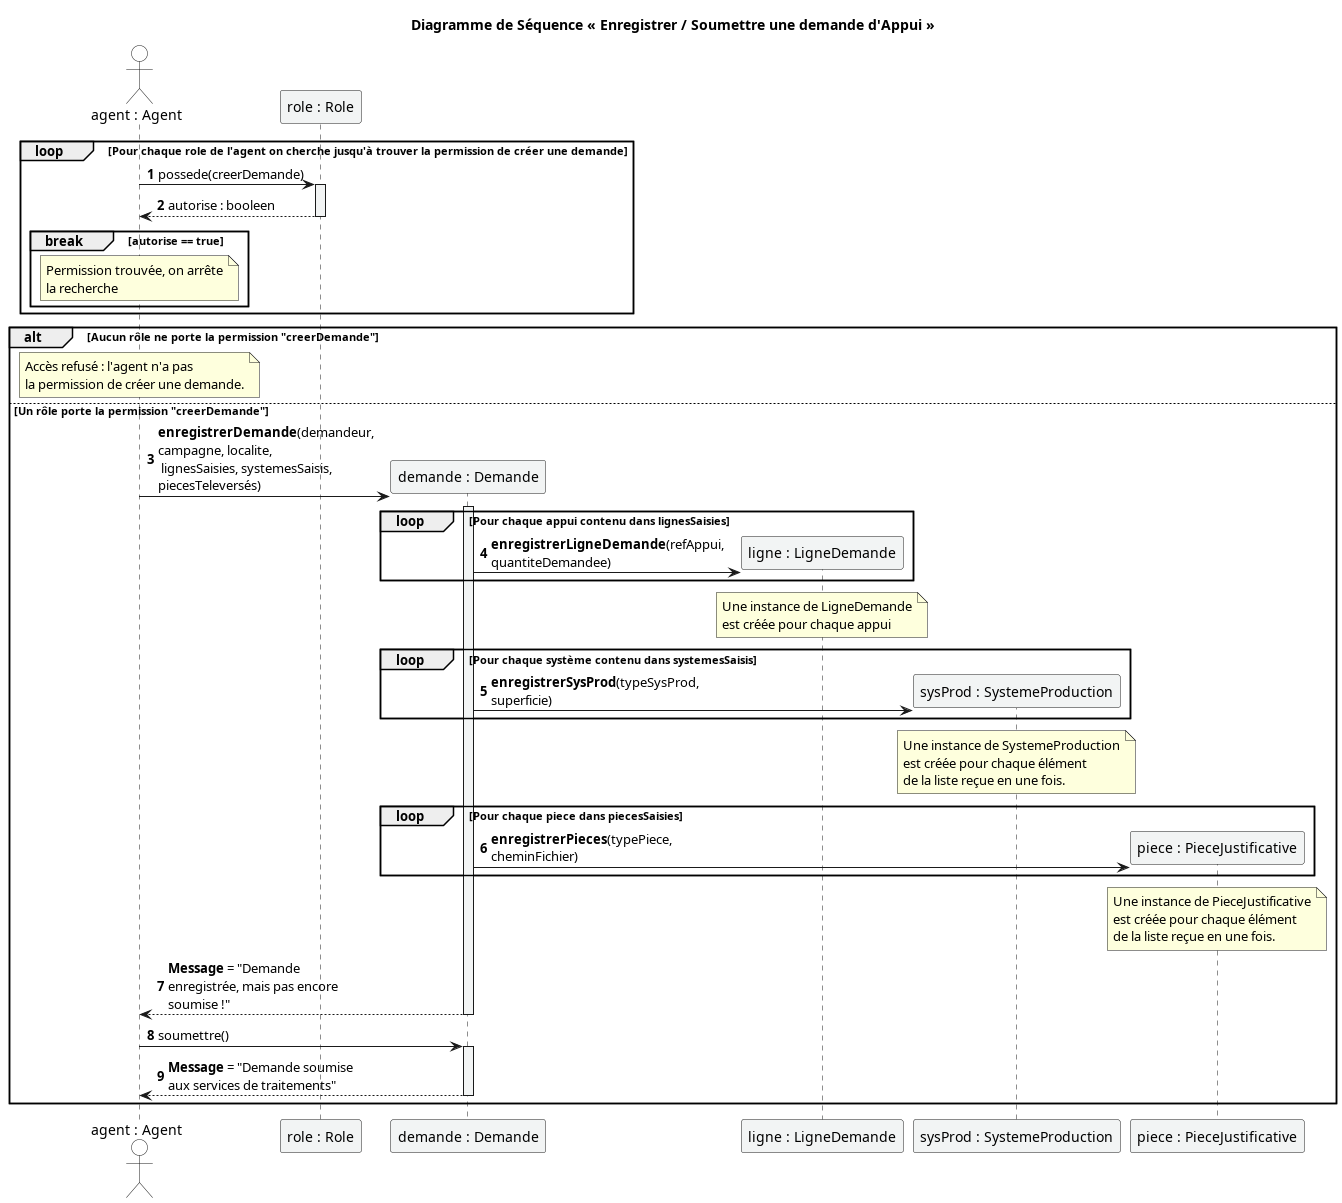

The diagram above was rendered by PlantUML. Its source (embedded in the PNG):
@startuml seq_enregistrer_demande_pur_metier
title Diagramme de Séquence « Enregistrer / Soumettre une demande d'Appui »

skinparam shadowing false
skinparam defaultFontName "Segoe UI", sans-serif
skinparam backgroundColor #FFFFFF
skinparam maxMessageSize 200

skinparam actor {
    BackgroundColor #FFFFFF
    BorderColor #1A1A1A
}

skinparam participant {
    BackgroundColor #F2F4F4
    BorderColor #1A1A1A
    FontColor #000000
}

skinparam sequence {
    ArrowColor #1A1A1A
    LifeLineBorderColor #1A1A1A
    LifeLineBackgroundColor #F2F4F4
}

actor "agent : Agent" as Agent
participant "role : Role" as Role

autonumber

' ============================================================
' 0. Vérification des permissions AVANT toute création
' Agent possède plusieurs rôles : on vérifie si au moins un
' de ses rôles porte la permission requise. La ligne de vie
' "role : Role" représente ici tour à tour chacun des rôles
' de la collection agent.roles (motif répété, cf. notes
' précédentes sur les instances multiples).
' ============================================================
loop Pour chaque role de l'agent on cherche jusqu'à trouver la permission de créer une demande
    Agent -> Role : possede(creerDemande)
    activate Role
    Role --> Agent : autorise : booleen
    deactivate Role
    break autorise == true
        note over Agent
          Permission trouvée, on arrête
          la recherche
        end note
    end
end

alt Aucun rôle ne porte la permission "creerDemande"

    note over Agent
      Accès refusé : l'agent n'a pas
      la permission de créer une demande.
    end note

else Un rôle porte la permission "creerDemande"

    ' ============================================================
    ' 1. Création de l'entité racine Demande avec toutes ses données
    ' ============================================================
    create participant "demande : Demande" as Demande
    Agent -> Demande : <b>enregistrerDemande</b>(demandeur, campagne, localite,\n lignesSaisies, systemesSaisis, piecesTeleversés)
    activate Demande

    ' ============================================================
    ' 2. Construction interne des lignes de besoin
    ' ============================================================
    loop Pour chaque appui contenu dans lignesSaisies
        create participant "ligne : LigneDemande" as Ligne
        Demande -> Ligne : <b>enregistrerLigneDemande</b>(refAppui, quantiteDemandee)
    end
    note over Ligne
      Une instance de LigneDemande
      est créée pour chaque appui
    end note

    ' ============================================================
    ' 3. Construction interne des systèmes de production
    ' ============================================================
    loop Pour chaque système contenu dans systemesSaisis
        create participant "sysProd : SystemeProduction" as SysProd
        Demande -> SysProd : <b>enregistrerSysProd</b>(typeSysProd, superficie)
    end
    note over SysProd
      Une instance de SystemeProduction
      est créée pour chaque élément
      de la liste reçue en une fois.
    end note

    ' ============================================================
    ' 4. Construction interne des pièces justificatives
    ' ============================================================
    loop Pour chaque piece dans piecesSaisies
        create participant "piece : PieceJustificative" as Piece
        Demande -> Piece : <b>enregistrerPieces</b>(typePiece, cheminFichier)
    end
    note over Piece
      Une instance de PieceJustificative
      est créée pour chaque élément
      de la liste reçue en une fois.
    end note

    Demande --> Agent : <b>Message</b> = "Demande enregistrée, mais pas encore soumise !"

    deactivate Demande

    ' ============================================================
    ' 5. Soumission / Finalisation par l'agent (validation finale unique)
    ' ============================================================
    Agent -> Demande : soumettre()
    activate Demande
    Demande --> Agent : <b>Message</b> = "Demande soumise aux services de traitements"
    deactivate Demande

end

@enduml